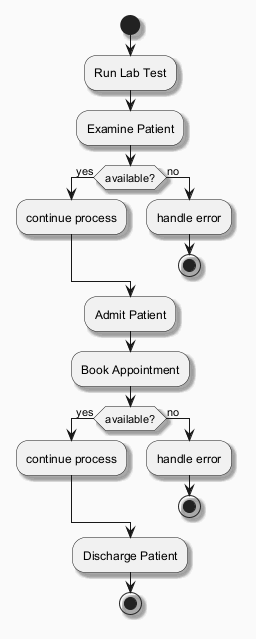

The diagram above was rendered by PlantUML. Its source (embedded in the PNG):
@startuml
skinparam backgroundColor #FAFAFA
skinparam classBackgroundColor #FFF3E0
skinparam classBorderColor #E65100
skinparam shadowing true
start
:Run Lab Test;
:Examine Patient;
if (available?) then (yes)
:continue process;
else (no)
:handle error;
stop
endif
:Admit Patient;
:Book Appointment;
if (available?) then (yes)
:continue process;
else (no)
:handle error;
stop
endif
:Discharge Patient;
stop
@enduml